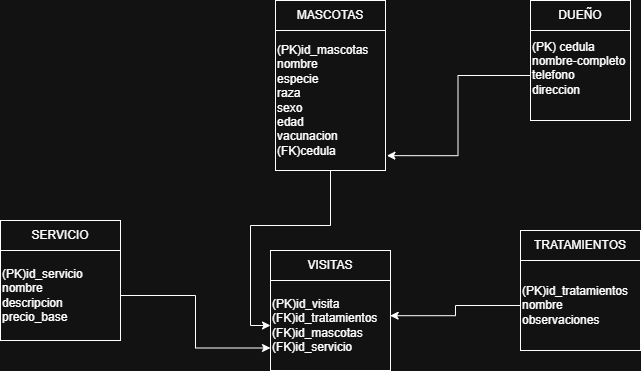

The diagram above was exported from draw.io. Its source (the exported page's mxGraphModel, read from the mxfile embedded in the PNG):
<mxGraphModel dx="1042" dy="527" grid="1" gridSize="10" guides="1" tooltips="1" connect="1" arrows="1" fold="1" page="1" pageScale="1" pageWidth="850" pageHeight="1100" math="0" shadow="0">
  <root>
    <mxCell id="0" />
    <mxCell id="1" parent="0" />
    <mxCell id="KnuEwCsJqQdfMwINdzQD-58" value="DUEÑO" style="rounded=0;whiteSpace=wrap;html=1;" parent="1" vertex="1">
      <mxGeometry x="620" y="70" width="100" height="30" as="geometry" />
    </mxCell>
    <mxCell id="KnuEwCsJqQdfMwINdzQD-60" value="(PK) cedula&lt;div&gt;nombre-completo&lt;/div&gt;&lt;div&gt;telefono&lt;/div&gt;&lt;div&gt;direccion&lt;/div&gt;&lt;div&gt;&lt;br&gt;&lt;/div&gt;" style="rounded=0;whiteSpace=wrap;html=1;align=left;" parent="1" vertex="1">
      <mxGeometry x="620" y="100" width="100" height="90" as="geometry" />
    </mxCell>
    <mxCell id="KnuEwCsJqQdfMwINdzQD-74" style="edgeStyle=orthogonalEdgeStyle;rounded=0;orthogonalLoop=1;jettySize=auto;html=1;entryX=0;entryY=0.5;entryDx=0;entryDy=0;" parent="1" source="KnuEwCsJqQdfMwINdzQD-61" target="KnuEwCsJqQdfMwINdzQD-64" edge="1">
      <mxGeometry relative="1" as="geometry" />
    </mxCell>
    <mxCell id="KnuEwCsJqQdfMwINdzQD-61" value="(PK)id_mascotas&lt;div&gt;nombre&lt;/div&gt;&lt;div&gt;especie&lt;/div&gt;&lt;div&gt;raza&lt;/div&gt;&lt;div&gt;sexo&lt;/div&gt;&lt;div&gt;edad&lt;/div&gt;&lt;div&gt;vacunacion&lt;/div&gt;&lt;div&gt;(FK)cedula&lt;/div&gt;" style="rounded=0;whiteSpace=wrap;html=1;align=left;" parent="1" vertex="1">
      <mxGeometry x="365" y="100" width="110" height="140" as="geometry" />
    </mxCell>
    <mxCell id="KnuEwCsJqQdfMwINdzQD-72" style="edgeStyle=orthogonalEdgeStyle;rounded=0;orthogonalLoop=1;jettySize=auto;html=1;entryX=0;entryY=0.75;entryDx=0;entryDy=0;" parent="1" source="KnuEwCsJqQdfMwINdzQD-62" target="KnuEwCsJqQdfMwINdzQD-64" edge="1">
      <mxGeometry relative="1" as="geometry" />
    </mxCell>
    <mxCell id="KnuEwCsJqQdfMwINdzQD-62" value="(PK)id_servicio&lt;div&gt;nombre&lt;/div&gt;&lt;div&gt;descripcion&lt;/div&gt;&lt;div&gt;precio_base&lt;/div&gt;" style="rounded=0;whiteSpace=wrap;html=1;align=left;" parent="1" vertex="1">
      <mxGeometry x="90" y="320" width="120" height="90" as="geometry" />
    </mxCell>
    <mxCell id="KnuEwCsJqQdfMwINdzQD-63" value="(PK)id_tratamientos&lt;div&gt;nombre&lt;/div&gt;&lt;div&gt;observaciones&lt;/div&gt;" style="rounded=0;whiteSpace=wrap;html=1;align=left;" parent="1" vertex="1">
      <mxGeometry x="610" y="330" width="120" height="90" as="geometry" />
    </mxCell>
    <mxCell id="KnuEwCsJqQdfMwINdzQD-64" value="(PK)id_visita&lt;div&gt;(FK)id_tratamientos&lt;/div&gt;&lt;div&gt;(FK)id_mascotas&lt;/div&gt;&lt;div&gt;(FK)id_servicio&lt;/div&gt;" style="rounded=0;whiteSpace=wrap;html=1;align=left;" parent="1" vertex="1">
      <mxGeometry x="360" y="350" width="120" height="90" as="geometry" />
    </mxCell>
    <mxCell id="KnuEwCsJqQdfMwINdzQD-65" value="MASCOTAS" style="rounded=0;whiteSpace=wrap;html=1;" parent="1" vertex="1">
      <mxGeometry x="365" y="70" width="110" height="30" as="geometry" />
    </mxCell>
    <mxCell id="KnuEwCsJqQdfMwINdzQD-66" value="SERVICIO" style="rounded=0;whiteSpace=wrap;html=1;" parent="1" vertex="1">
      <mxGeometry x="90" y="290" width="120" height="30" as="geometry" />
    </mxCell>
    <mxCell id="KnuEwCsJqQdfMwINdzQD-67" value="TRATAMIENTOS" style="rounded=0;whiteSpace=wrap;html=1;" parent="1" vertex="1">
      <mxGeometry x="610" y="300" width="120" height="30" as="geometry" />
    </mxCell>
    <mxCell id="KnuEwCsJqQdfMwINdzQD-68" value="VISITAS" style="rounded=0;whiteSpace=wrap;html=1;" parent="1" vertex="1">
      <mxGeometry x="360" y="320" width="120" height="30" as="geometry" />
    </mxCell>
    <mxCell id="KnuEwCsJqQdfMwINdzQD-73" style="edgeStyle=orthogonalEdgeStyle;rounded=0;orthogonalLoop=1;jettySize=auto;html=1;entryX=0.997;entryY=0.391;entryDx=0;entryDy=0;entryPerimeter=0;" parent="1" source="KnuEwCsJqQdfMwINdzQD-63" target="KnuEwCsJqQdfMwINdzQD-64" edge="1">
      <mxGeometry relative="1" as="geometry" />
    </mxCell>
    <mxCell id="KnuEwCsJqQdfMwINdzQD-75" style="edgeStyle=orthogonalEdgeStyle;rounded=0;orthogonalLoop=1;jettySize=auto;html=1;entryX=1.013;entryY=0.894;entryDx=0;entryDy=0;entryPerimeter=0;" parent="1" source="KnuEwCsJqQdfMwINdzQD-60" target="KnuEwCsJqQdfMwINdzQD-61" edge="1">
      <mxGeometry relative="1" as="geometry" />
    </mxCell>
  </root>
</mxGraphModel>